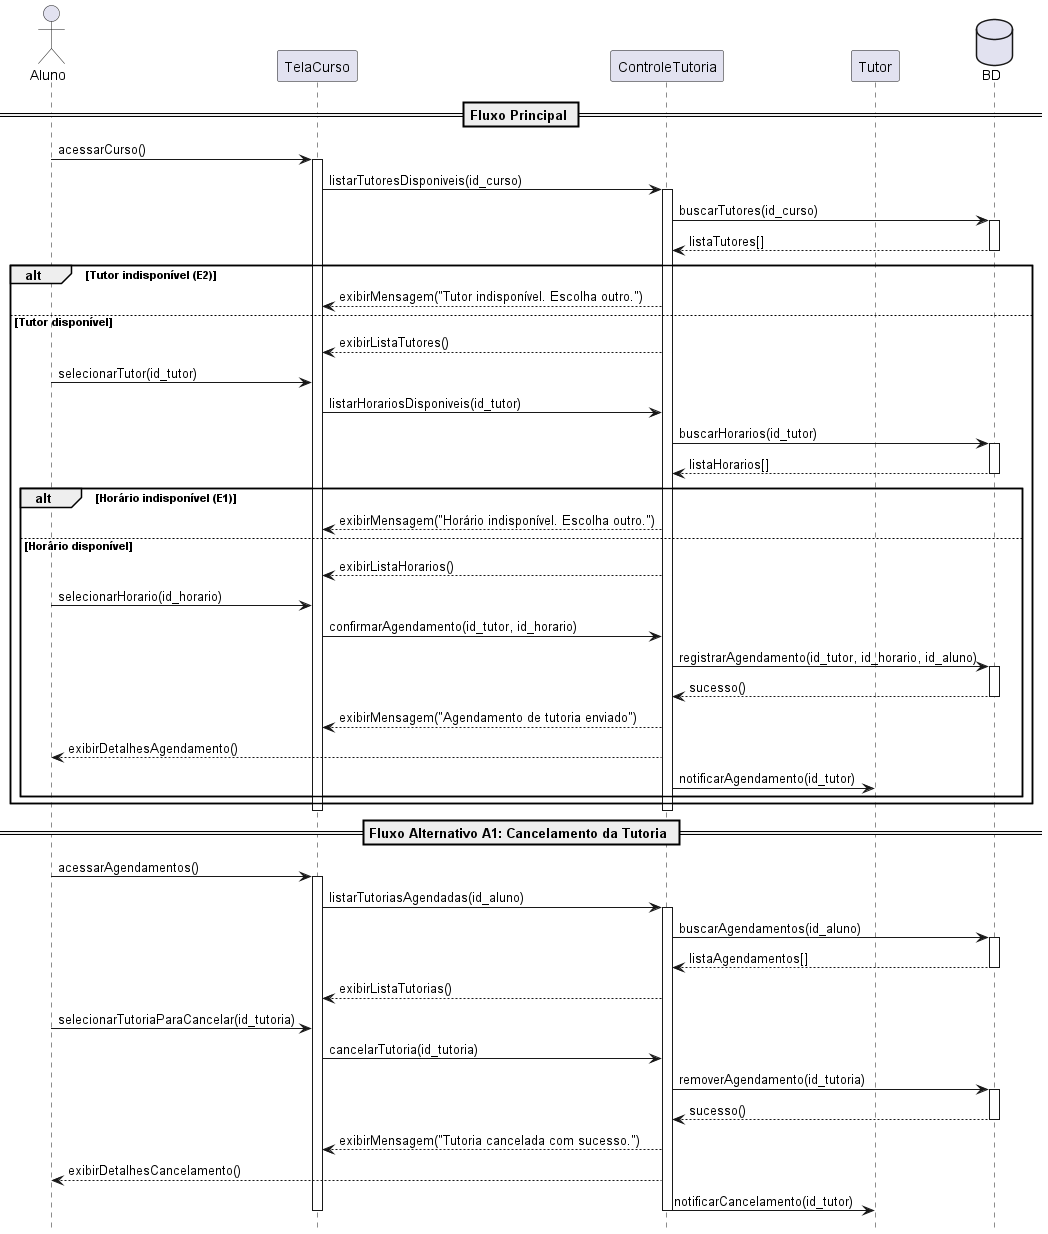

The diagram above was rendered by PlantUML. Its source (embedded in the PNG):
@startuml "Solicitar Tutoria - Completo"
hide footbox

actor Aluno as aluno_ator
participant TelaCurso as tela_curso
participant ControleTutoria as controle_tutoria
participant Tutor as tutor
database BD as bd

== Fluxo Principal ==
aluno_ator -> tela_curso: acessarCurso()
activate tela_curso

tela_curso -> controle_tutoria: listarTutoresDisponiveis(id_curso)
activate controle_tutoria

controle_tutoria -> bd: buscarTutores(id_curso)
activate bd
bd --> controle_tutoria: listaTutores[]
deactivate bd

alt Tutor indisponível (E2)
    controle_tutoria --> tela_curso: exibirMensagem("Tutor indisponível. Escolha outro.")
else Tutor disponível
    controle_tutoria --> tela_curso: exibirListaTutores()
    aluno_ator -> tela_curso: selecionarTutor(id_tutor)
    tela_curso -> controle_tutoria: listarHorariosDisponiveis(id_tutor)
    
    controle_tutoria -> bd: buscarHorarios(id_tutor)
    activate bd
    bd --> controle_tutoria: listaHorarios[]
    deactivate bd

    alt Horário indisponível (E1)
        controle_tutoria --> tela_curso: exibirMensagem("Horário indisponível. Escolha outro.")
    else Horário disponível
        controle_tutoria --> tela_curso: exibirListaHorarios()
        aluno_ator -> tela_curso: selecionarHorario(id_horario)
        tela_curso -> controle_tutoria: confirmarAgendamento(id_tutor, id_horario)

        controle_tutoria -> bd: registrarAgendamento(id_tutor, id_horario, id_aluno)
        activate bd
        bd --> controle_tutoria: sucesso()
        deactivate bd

        controle_tutoria --> tela_curso: exibirMensagem("Agendamento de tutoria enviado")
        controle_tutoria --> aluno_ator: exibirDetalhesAgendamento()
        controle_tutoria -> tutor: notificarAgendamento(id_tutor)
    end
end

deactivate controle_tutoria
deactivate tela_curso

== Fluxo Alternativo A1: Cancelamento da Tutoria ==
aluno_ator -> tela_curso: acessarAgendamentos()
activate tela_curso

tela_curso -> controle_tutoria: listarTutoriasAgendadas(id_aluno)
activate controle_tutoria

controle_tutoria -> bd: buscarAgendamentos(id_aluno)
activate bd
bd --> controle_tutoria: listaAgendamentos[]
deactivate bd

controle_tutoria --> tela_curso: exibirListaTutorias()
aluno_ator -> tela_curso: selecionarTutoriaParaCancelar(id_tutoria)
tela_curso -> controle_tutoria: cancelarTutoria(id_tutoria)

controle_tutoria -> bd: removerAgendamento(id_tutoria)
activate bd
bd --> controle_tutoria: sucesso()
deactivate bd

controle_tutoria --> tela_curso: exibirMensagem("Tutoria cancelada com sucesso.")
controle_tutoria --> aluno_ator: exibirDetalhesCancelamento()
controle_tutoria -> tutor: notificarCancelamento(id_tutor)

deactivate controle_tutoria
deactivate tela_curso

@enduml